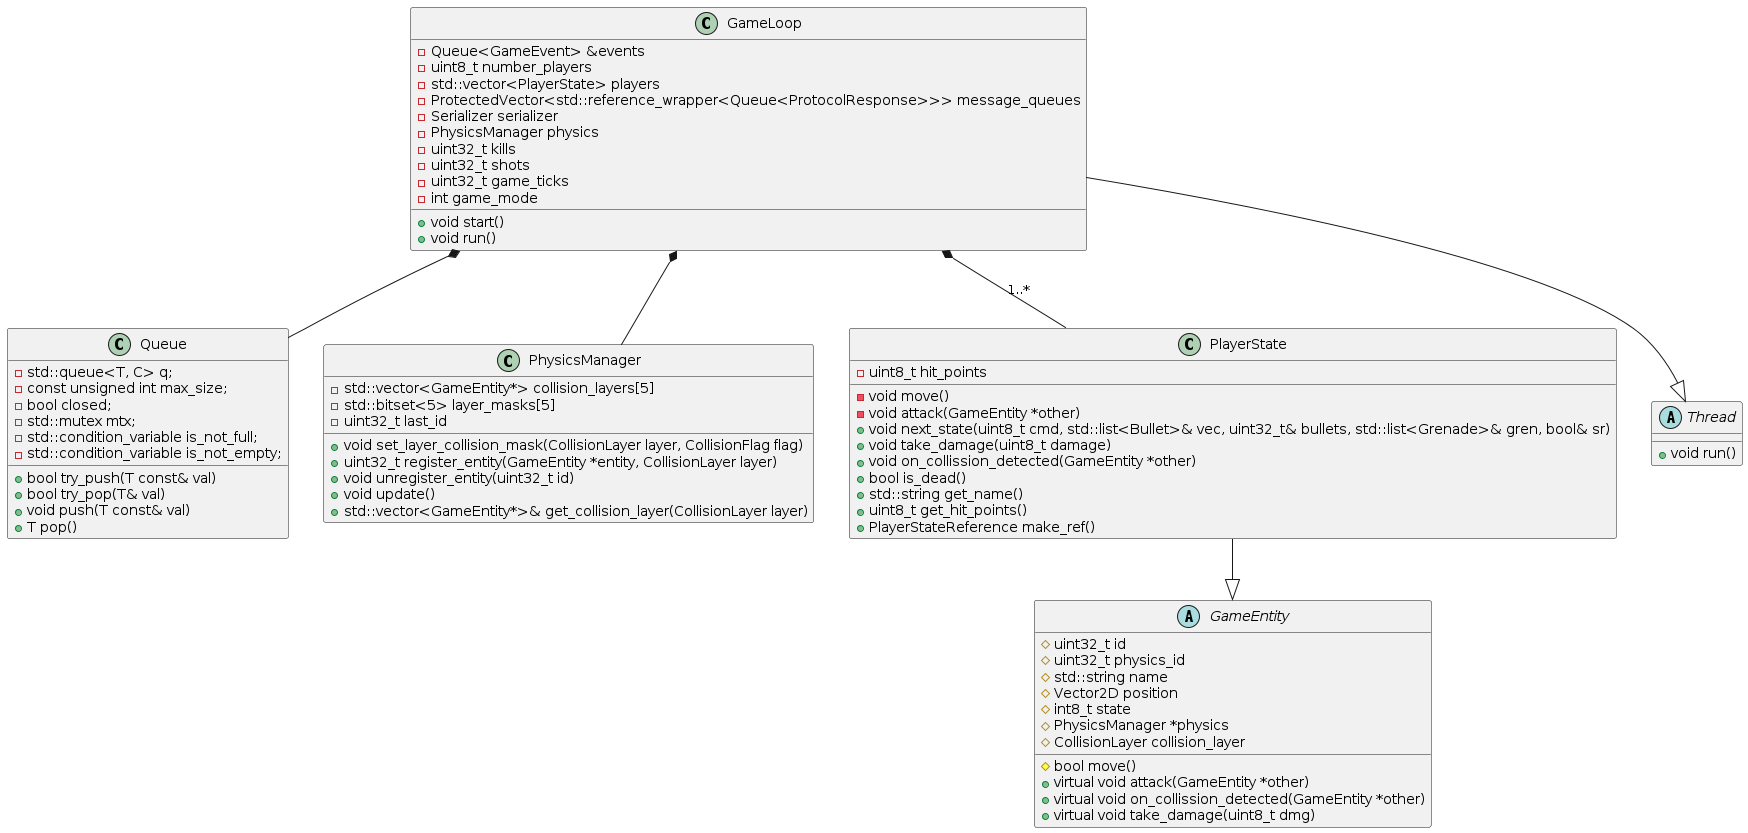

The diagram above was rendered by PlantUML. Its source (embedded in the PNG):
@startuml

class Queue {
    - std::queue<T, C> q;
    - const unsigned int max_size;
    - bool closed;
    - std::mutex mtx;
    - std::condition_variable is_not_full;
    - std::condition_variable is_not_empty;
    + bool try_push(T const& val)
    + bool try_pop(T& val)
    + void push(T const& val)
    + T pop()
}

class PhysicsManager {
    - std::vector<GameEntity*> collision_layers[5]
    - std::bitset<5> layer_masks[5]
    - uint32_t last_id
    + void set_layer_collision_mask(CollisionLayer layer, CollisionFlag flag)
    + uint32_t register_entity(GameEntity *entity, CollisionLayer layer)
    + void unregister_entity(uint32_t id)
    + void update()
    + std::vector<GameEntity*>& get_collision_layer(CollisionLayer layer)
}

abstract class GameEntity {
    # uint32_t id
    # uint32_t physics_id
    # std::string name
    # Vector2D position
    # int8_t state
    # PhysicsManager *physics
    # CollisionLayer collision_layer
    # bool move()
    + virtual void attack(GameEntity *other)
    + virtual void on_collission_detected(GameEntity *other)
    + virtual void take_damage(uint8_t dmg)
}

class PlayerState {
    - uint8_t hit_points
    - void move()
    - void attack(GameEntity *other)
    + void next_state(uint8_t cmd, std::list<Bullet>& vec, uint32_t& bullets, std::list<Grenade>& gren, bool& sr)
    + void take_damage(uint8_t damage)
    + void on_collission_detected(GameEntity *other)
    + bool is_dead()
    + std::string get_name()
    + uint8_t get_hit_points()
    + PlayerStateReference make_ref()
}

abstract class Thread {
    + void run()
}

class GameLoop {
    - Queue<GameEvent> &events
    - uint8_t number_players
    - std::vector<PlayerState> players
     -ProtectedVector<std::reference_wrapper<Queue<ProtocolResponse>>> message_queues
    - Serializer serializer
    - PhysicsManager physics
    - uint32_t kills
    - uint32_t shots
    - uint32_t game_ticks
    - int game_mode
    + void start()
    + void run()
}

GameLoop *-- PhysicsManager
GameLoop *-- Queue
GameLoop *-- PlayerState: 1..*
GameLoop --|> Thread
PlayerState --|> GameEntity

@enduml